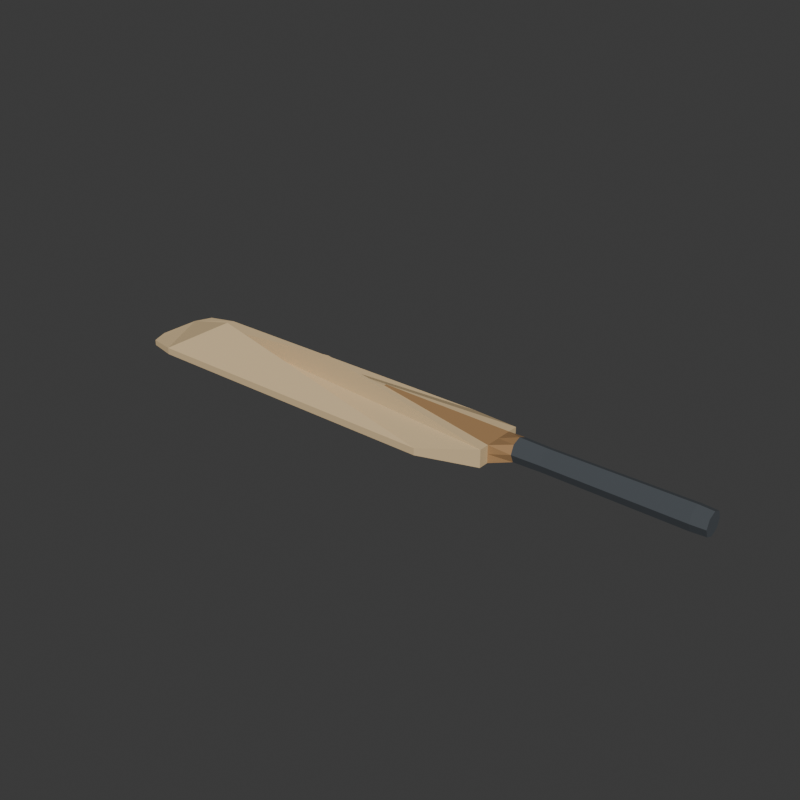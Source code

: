 # Source: source.blend  (saved by Blender 4.3.34; exported with 4.5.12 LTS)
import bpy
from mathutils import Matrix  # noqa: F401  (used for matrix-valued properties, if any)

bpy.ops.wm.read_factory_settings(use_empty=True)
scene = bpy.context.scene
scene.name = 'Scene'

# ---- collections
col_collection = bpy.data.collections.new('Collection'); scene.collection.children.link(col_collection)

# ---- materials (node trees are filled in below, after node groups)
mat_wholeridgedblade_palewillow = bpy.data.materials.new('WholeRidgedBlade_PaleWillow')
mat_wholeridgedblade_palewillow.diffuse_color = (0.7, 0.52, 0.29, 1.0)
mat_wholesplicedhandle_warmwood = bpy.data.materials.new('WholeSplicedHandle_WarmWood')
mat_wholesplicedhandle_warmwood.diffuse_color = (0.4, 0.23, 0.1, 1.0)
mat_wholegripregion_darkrubber = bpy.data.materials.new('WholeGripRegion_DarkRubber')
mat_wholegripregion_darkrubber.diffuse_color = (0.065, 0.075, 0.085, 1.0)

# ---- material node trees
mat_wholeridgedblade_palewillow.use_nodes = True; mat_wholeridgedblade_palewillow.node_tree.nodes.clear()
_N = mat_wholeridgedblade_palewillow.node_tree.nodes; _L = mat_wholeridgedblade_palewillow.node_tree.links
n0 = _N.new('ShaderNodeBsdfPrincipled'); n0.name = 'Principled BSDF'; n0.location = (10, 300)
n0.inputs[0].default_value = (0.7, 0.52, 0.29, 1.0)
n0.inputs[2].default_value = 0.76
n1 = _N.new('ShaderNodeOutputMaterial'); n1.name = 'Material Output'; n1.location = (300, 300)
_L.new(n0.outputs[0], n1.inputs[0])
n1.is_active_output = True
mat_wholesplicedhandle_warmwood.use_nodes = True; mat_wholesplicedhandle_warmwood.node_tree.nodes.clear()
_N = mat_wholesplicedhandle_warmwood.node_tree.nodes; _L = mat_wholesplicedhandle_warmwood.node_tree.links
n0 = _N.new('ShaderNodeBsdfPrincipled'); n0.name = 'Principled BSDF'; n0.location = (10, 300)
n0.inputs[0].default_value = (0.4, 0.23, 0.1, 1.0)
n0.inputs[2].default_value = 0.75
n1 = _N.new('ShaderNodeOutputMaterial'); n1.name = 'Material Output'; n1.location = (300, 300)
_L.new(n0.outputs[0], n1.inputs[0])
n1.is_active_output = True
mat_wholegripregion_darkrubber.use_nodes = True; mat_wholegripregion_darkrubber.node_tree.nodes.clear()
_N = mat_wholegripregion_darkrubber.node_tree.nodes; _L = mat_wholegripregion_darkrubber.node_tree.links
n0 = _N.new('ShaderNodeBsdfPrincipled'); n0.name = 'Principled BSDF'; n0.location = (10, 300)
n0.inputs[0].default_value = (0.065, 0.075, 0.085, 1.0)
n0.inputs[2].default_value = 0.83
n1 = _N.new('ShaderNodeOutputMaterial'); n1.name = 'Material Output'; n1.location = (300, 300)
_L.new(n0.outputs[0], n1.inputs[0])
n1.is_active_output = True

# ---- world
world_world = bpy.data.worlds.new('World'); scene.world = world_world
world_world.use_nodes = True; world_world.node_tree.nodes.clear()
_N = world_world.node_tree.nodes; _L = world_world.node_tree.links
n0 = _N.new('ShaderNodeOutputWorld'); n0.name = 'World Output'; n0.location = (300, 300)
n1 = _N.new('ShaderNodeBackground'); n1.name = 'Background'; n1.location = (10, 300)
n1.inputs[0].default_value = (0.05088, 0.05088, 0.05088, 1.0)
_L.new(n1.outputs[0], n0.inputs[0])
n0.is_active_output = True
world_world.color = (0.05088, 0.05088, 0.05088)
world_world.sun_shadow_jitter_overblur = 0.0

# ---- meshes
me_wholegroundfootridgedbladeandstoppedvsplicemesh = bpy.data.meshes.new('WholeGroundFootRidgedBladeAndStoppedVSpliceMesh')
me_wholegroundfootridgedbladeandstoppedvsplicemesh.from_pydata([(-0.435, -0.03, 0.0), (-0.425, -0.055, 0.0), (-0.385, -0.064, 0.0), (0.075, -0.064, 0.0), (0.155, -0.037, 0.0), (0.155, -0.022, 0.0), (-0.025, -0.002, 0.0), (-0.025, 0.002, 0.0), (0.155, 0.022, 0.0), (0.155, 0.037, 0.0), (0.075, 0.064, 0.0), (-0.385, 0.064, 0.0), (-0.425, 0.055, 0.0), (-0.435, 0.03, 0.0), (-0.325, 0.0, 0.0), (-0.125, 0.0, 0.0), (-0.435, -0.03, 0.008), (-0.425, -0.055, 0.008), (-0.385, -0.064, 0.01), (0.075, -0.064, 0.01), (0.155, -0.037, 0.025), (0.155, -0.022, 0.025), (-0.025, -0.002, 0.04), (-0.025, 0.002, 0.04), (0.155, 0.022, 0.025), (0.155, 0.037, 0.025), (0.075, 0.064, 0.01), (-0.385, 0.064, 0.01), (-0.425, 0.055, 0.008), (-0.435, 0.03, 0.008), (-0.325, 0.0, 0.045), (-0.125, 0.0, 0.052)], [], [(1, 0, 13), (29, 16, 17), (2, 1, 13), (29, 17, 18), (14, 2, 13), (29, 18, 30), (14, 3, 2), (18, 19, 30), (14, 13, 3), (19, 29, 30), (4, 3, 13), (29, 19, 20), (15, 4, 13), (29, 20, 31), (15, 5, 4), (20, 21, 31), (15, 13, 5), (21, 29, 31), (6, 5, 13), (29, 21, 22), (7, 6, 13), (29, 22, 23), (8, 7, 13), (29, 23, 24), (9, 8, 13), (29, 24, 25), (10, 9, 13), (29, 25, 26), (11, 10, 13), (29, 26, 27), (13, 12, 11), (27, 28, 29), (0, 1, 17), (0, 17, 16), (1, 2, 18), (1, 18, 17), (2, 3, 19), (2, 19, 18), (3, 4, 20), (3, 20, 19), (4, 5, 21), (4, 21, 20), (5, 6, 22), (5, 22, 21), (6, 7, 23), (6, 23, 22), (7, 8, 24), (7, 24, 23), (8, 9, 25), (8, 25, 24), (9, 10, 26), (9, 26, 25), (10, 11, 27), (10, 27, 26), (11, 12, 28), (11, 28, 27), (12, 13, 29), (12, 29, 28), (13, 0, 16), (13, 16, 29)])
me_wholegroundfootridgedbladeandstoppedvsplicemesh.materials.append(mat_wholeridgedblade_palewillow)
me_wholegroundfootridgedbladeandstoppedvsplicemesh.materials.append(mat_wholesplicedhandle_warmwood)
me_wholegroundfootridgedbladeandstoppedvsplicemesh.materials.append(mat_wholegripregion_darkrubber)
me_wholegroundfootridgedbladeandstoppedvsplicemesh.update()
me_wholegroundfootvsplicedtongueandroundgripmesh = bpy.data.meshes.new('WholeGroundFootVSplicedTongueAndRoundGripMesh')
me_wholegroundfootvsplicedtongueandroundgripmesh.from_pydata([(-0.025, -0.002, 0.0), (-0.025, 0.0, 0.0), (-0.025, 0.002, 0.0), (-0.025, 0.002, 0.02), (-0.025, 0.002, 0.04), (-0.025, 0.0, 0.04), (-0.025, -0.002, 0.04), (-0.025, -0.002, 0.02), (0.155, -0.022, 0.0), (0.155, 0.0, 0.0), (0.155, 0.022, 0.0), (0.155, 0.022, 0.0125), (0.155, 0.022, 0.025), (0.155, 0.0, 0.025), (0.155, -0.022, 0.025), (0.155, -0.022, 0.0125), (0.185, -0.01202, 0.007979), (0.185, 1.041e-18, 0.003), (0.185, 0.01202, 0.007979), (0.185, 0.017, 0.02), (0.185, 0.01202, 0.03202), (0.185, 1.041e-18, 0.037), (0.185, -0.01202, 0.03202), (0.185, -0.017, 0.02), (0.225, -0.01131, 0.008686), (0.225, 9.797e-19, 0.004), (0.225, 0.01131, 0.008686), (0.225, 0.016, 0.02), (0.225, 0.01131, 0.03131), (0.225, 9.797e-19, 0.036), (0.225, -0.01131, 0.03131), (0.225, -0.016, 0.02), (0.415, -0.01202, 0.007979), (0.415, 1.041e-18, 0.003), (0.415, 0.01202, 0.007979), (0.415, 0.017, 0.02), (0.415, 0.01202, 0.03202), (0.415, 1.041e-18, 0.037), (0.415, -0.01202, 0.03202), (0.415, -0.017, 0.02), (0.435, -0.01131, 0.008686), (0.435, 9.797e-19, 0.004), (0.435, 0.01131, 0.008686), (0.435, 0.016, 0.02), (0.435, 0.01131, 0.03131), (0.435, 9.797e-19, 0.036), (0.435, -0.01131, 0.03131), (0.435, -0.016, 0.02)], [], [(7, 6, 5), (7, 5, 4), (7, 4, 3), (7, 3, 2), (7, 2, 1), (7, 1, 0), (40, 41, 42), (40, 42, 43), (40, 43, 44), (40, 44, 45), (40, 45, 46), (40, 46, 47), (0, 1, 9), (0, 9, 8), (1, 2, 10), (1, 10, 9), (2, 3, 11), (2, 11, 10), (3, 4, 12), (3, 12, 11), (4, 5, 13), (4, 13, 12), (5, 6, 14), (5, 14, 13), (6, 7, 15), (6, 15, 14), (7, 0, 8), (7, 8, 15), (8, 9, 17), (8, 17, 16), (9, 10, 18), (9, 18, 17), (10, 11, 19), (10, 19, 18), (11, 12, 20), (11, 20, 19), (12, 13, 21), (12, 21, 20), (13, 14, 22), (13, 22, 21), (14, 15, 23), (14, 23, 22), (15, 8, 16), (15, 16, 23), (16, 17, 25), (16, 25, 24), (17, 18, 26), (17, 26, 25), (18, 19, 27), (18, 27, 26), (19, 20, 28), (19, 28, 27), (20, 21, 29), (20, 29, 28), (21, 22, 30), (21, 30, 29), (22, 23, 31), (22, 31, 30), (23, 16, 24), (23, 24, 31), (24, 25, 33), (24, 33, 32), (25, 26, 34), (25, 34, 33), (26, 27, 35), (26, 35, 34), (27, 28, 36), (27, 36, 35), (28, 29, 37), (28, 37, 36), (29, 30, 38), (29, 38, 37), (30, 31, 39), (30, 39, 38), (31, 24, 32), (31, 32, 39), (32, 33, 41), (32, 41, 40), (33, 34, 42), (33, 42, 41), (34, 35, 43), (34, 43, 42), (35, 36, 44), (35, 44, 43), (36, 37, 45), (36, 45, 44), (37, 38, 46), (37, 46, 45), (38, 39, 47), (38, 47, 46), (39, 32, 40), (39, 40, 47)])
me_wholegroundfootvsplicedtongueandroundgripmesh.polygons.foreach_set('material_index', [1, 1, 1, 1, 1, 1, 2, 2, 2, 2, 2, 2, 1, 1, 1, 1, 1, 1, 1, 1, 1, 1, 1, 1, 1, 1, 1, 1, 1, 1, 1, 1, 1, 1, 1, 1, 1, 1, 1, 1, 1, 1, 1, 1, 2, 2, 2, 2, 2, 2, 2, 2, 2, 2, 2, 2, 2, 2, 2, 2, 2, 2, 2, 2, 2, 2, 2, 2, 2, 2, 2, 2, 2, 2, 2, 2, 2, 2, 2, 2, 2, 2, 2, 2, 2, 2, 2, 2, 2, 2, 2, 2])
me_wholegroundfootvsplicedtongueandroundgripmesh.materials.append(mat_wholeridgedblade_palewillow)
me_wholegroundfootvsplicedtongueandroundgripmesh.materials.append(mat_wholesplicedhandle_warmwood)
me_wholegroundfootvsplicedtongueandroundgripmesh.materials.append(mat_wholegripregion_darkrubber)
me_wholegroundfootvsplicedtongueandroundgripmesh.update()

# ---- objects
ob_wholegroundfootridgedbladeandstoppedvsplice = bpy.data.objects.new('WholeGroundFootRidgedBladeAndStoppedVSplice', me_wholegroundfootridgedbladeandstoppedvsplicemesh)
ob_wholegroundfootvsplicedtongueandroundgrip = bpy.data.objects.new('WholeGroundFootVSplicedTongueAndRoundGrip', me_wholegroundfootvsplicedtongueandroundgripmesh)

# ---- transforms, parenting, visibility, modifiers, constraints
ob_wholegroundfootridgedbladeandstoppedvsplice.location = (0.0, 0.0, 0.0)
ob_wholegroundfootvsplicedtongueandroundgrip.location = (0.0, 0.0, 0.0)

# ---- collection membership
scene.collection.objects.link(ob_wholegroundfootridgedbladeandstoppedvsplice)
scene.collection.objects.link(ob_wholegroundfootvsplicedtongueandroundgrip)

# ---- scene / render settings (as saved in the file)
scene.frame_start = 1; scene.frame_end = 250; scene.frame_set(1)
scene.render.engine = 'CYCLES'
scene.render.resolution_x = 640
scene.render.resolution_y = 640
scene.render.use_compositing = False
scene.cycles.use_denoising = False
scene.cycles.samples = 128
scene.cycles.use_adaptive_sampling = False
bpy.context.view_layer.update()

# ---- added for rendering (the .blend has no active camera and no usable light): camera, sun
cam_auto = bpy.data.cameras.new('AutoCamera')
cam_auto.lens = 50.0
cam_auto.sensor_width = 36.0
cam_auto.clip_end = 1000.0
ob_auto_camera = bpy.data.objects.new('AutoCamera', cam_auto)
scene.collection.objects.link(ob_auto_camera)
ob_auto_camera.location = (0.815032, -0.978039, 0.678026)
ob_auto_camera.rotation_euler = (1.09748, -7.21219e-08, 0.694738)
scene.camera = ob_auto_camera
light_auto_sun = bpy.data.lights.new('AutoSun', 'SUN')
light_auto_sun.energy = 3.0
light_auto_sun.angle = 0.0523599
ob_auto_sun = bpy.data.objects.new('AutoSun', light_auto_sun)
scene.collection.objects.link(ob_auto_sun)
ob_auto_sun.rotation_euler = (0.872665, 0.174533, 0.523599)
bpy.context.view_layer.update()
